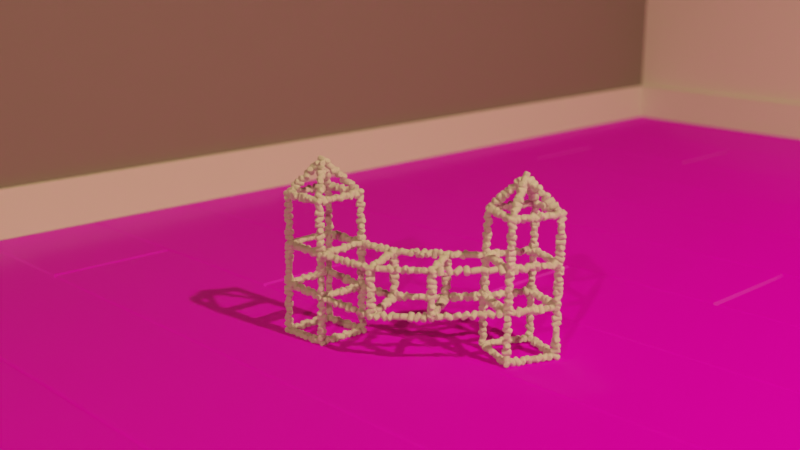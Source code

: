 # Source: MarshmallowStick.blend  (saved by Blender 3.3.0; exported with 4.5.12 LTS)
import bpy
from mathutils import Matrix  # noqa: F401  (used for matrix-valued properties, if any)

bpy.ops.wm.read_factory_settings(use_empty=True)
scene = bpy.context.scene
scene.name = 'Scene'

# ---- collections
col_collection = bpy.data.collections.new('Collection'); scene.collection.children.link(col_collection)

# ---- images (referenced by path relative to the original .blend; pixels are not part of the script)
import os
ASSET_DIR = os.environ.get("B2B_ASSET_DIR", "")  # directory of the original .blend (textures are referenced by path, not embedded)
HERE = os.path.dirname(os.path.abspath(__file__))  # packed textures are extracted next to this script under _unpacked/

def load_image(name, relpath, width, height, colorspace="sRGB"):
    """Load a texture the original file referenced (path relative to the .blend, or extracted next to this script)."""
    p = next((c for c in (os.path.join(HERE, relpath), os.path.join(ASSET_DIR, relpath)) if relpath and os.path.exists(c)), "")
    if p:
        img = bpy.data.images.load(p, check_existing=True)
        img.name = name
    else:  # same state as the original file: an image datablock whose file is absent (Cycles renders it pink)
        img = bpy.data.images.new(name, width, height)
        img.source = "FILE"
        img.filepath = "//" + (relpath or name)
    img.colorspace_settings.name = colorspace
    return img
img_wood060_2k_displacement_png = load_image('Wood060_2K_Displacement.png', 'Wood060_2K_Displacement.png', 1024, 1024, 'Non-Color')
img_wood060_2k_color_png = load_image('Wood060_2K_Color.png', 'Wood060_2K_Color.png', 1024, 1024, 'sRGB')
img_wood060_2k_roughness_png = load_image('Wood060_2K_Roughness.png', 'Wood060_2K_Roughness.png', 1024, 1024, 'Non-Color')
img_wood060_2k_normaldx_png = load_image('Wood060_2K_NormalDX.png', 'Wood060_2K_NormalDX.png', 1024, 1024, 'Non-Color')
img_wood060_2k_ambientocclusion_png = load_image('Wood060_2K_AmbientOcclusion.png', 'Wood060_2K_AmbientOcclusion.png', 1024, 1024, 'Non-Color')

# ---- materials (node trees are filled in below, after node groups)
mat_material_004 = bpy.data.materials.new('Material.004')
mat_material_002 = bpy.data.materials.new('Material.002')
mat_material_003 = bpy.data.materials.new('Material.003')
mat_material_005 = bpy.data.materials.new('Material.005')

# ---- node groups
ng_marshmallows_and_toothpicks = bpy.data.node_groups.new('Marshmallows and Toothpicks', 'GeometryNodeTree')
_s = ng_marshmallows_and_toothpicks.interface.new_socket(name='Geometry', in_out='OUTPUT', socket_type='NodeSocketGeometry')
_s = ng_marshmallows_and_toothpicks.interface.new_socket(name='Mesh Geometry', in_out='INPUT', socket_type='NodeSocketGeometry')
_s = ng_marshmallows_and_toothpicks.interface.new_socket(name='Marshmallow', in_out='INPUT', socket_type='NodeSocketMaterial')
_s = ng_marshmallows_and_toothpicks.interface.new_socket(name='Marshmallow Rotation', in_out='INPUT', socket_type='NodeSocketVector')
_s.subtype = 'EULER'
_s = ng_marshmallows_and_toothpicks.interface.new_socket(name='Marshmallow Radius', in_out='INPUT', socket_type='NodeSocketFloat')
_s.subtype = 'DISTANCE'
_s.default_value = 0.00635
_s.min_value = 0.0
_s = ng_marshmallows_and_toothpicks.interface.new_socket(name='Marshmallow Height', in_out='INPUT', socket_type='NodeSocketFloat')
_s.subtype = 'DISTANCE'
_s.default_value = 0.0127
_s.min_value = 0.0
_s = ng_marshmallows_and_toothpicks.interface.new_socket(name='Marshmallow Size Variation', in_out='INPUT', socket_type='NodeSocketFloat')
_s = ng_marshmallows_and_toothpicks.interface.new_socket(name='Toothpick Max Length', in_out='INPUT', socket_type='NodeSocketFloat')
_s.subtype = 'DISTANCE'
_s.default_value = 0.04
_s.min_value = 0.01
_s = ng_marshmallows_and_toothpicks.interface.new_socket(name='Toothpick Radius', in_out='INPUT', socket_type='NodeSocketFloat')
_s.subtype = 'DISTANCE'
_s.default_value = 0.002
_s.min_value = 0.0
_s = ng_marshmallows_and_toothpicks.interface.new_socket(name='Toothpick Sides', in_out='INPUT', socket_type='NodeSocketInt')
_s = ng_marshmallows_and_toothpicks.interface.new_socket(name='Toothpick', in_out='INPUT', socket_type='NodeSocketMaterial')
ng_marshmallows_and_toothpicks.is_modifier = True
_N = ng_marshmallows_and_toothpicks.nodes; _L = ng_marshmallows_and_toothpicks.links
n0 = _N.new('GeometryNodeStoreNamedAttribute'); n0.name = 'Store Named Attribute'; n0.location = (55, -514)
n0.data_type = 'FLOAT_VECTOR'
n0.domain = 'CORNER'
n0.inputs[2].default_value = 'uv_map'
n1 = _N.new('NodeFrame'); n1.name = 'Frame.001'; n1.location = (-1275, 687)
n1.label = 'Toothpicks'
n1.width = 2863
n1.label_size = 64
n2 = _N.new('NodeFrame'); n2.name = 'Frame'; n2.location = (-605, -334)
n2.label = 'Marshmallow'
n2.width = 1799
n2.label_size = 64
n3 = _N.new('NodeFrame'); n3.name = 'Frame.002'; n3.location = (-2412, 329)
n3.label = 'Breakup Long Edges'
n3.width = 1070
n3.label_size = 64
n4 = _N.new('NodeReroute'); n4.name = 'Reroute.002'; n4.location = (-1112, -201)
n4.width = 16
n4.socket_idname = 'NodeSocketMaterial'
n5 = _N.new('NodeReroute'); n5.name = 'Reroute.003'; n5.location = (-1131, -238)
n5.width = 16
n5.socket_idname = 'NodeSocketMaterial'
n6 = _N.new('NodeReroute'); n6.name = 'Reroute'; n6.location = (-286, -58)
n6.width = 16
n6.socket_idname = 'NodeSocketMaterial'
n7 = _N.new('NodeReroute'); n7.name = 'Reroute.001'; n7.location = (908, -60)
n7.width = 16
n7.socket_idname = 'NodeSocketMaterial'
n8 = _N.new('NodeReroute'); n8.name = 'Reroute.004'; n8.location = (893, -311)
n8.width = 16
n8.socket_idname = 'NodeSocketMaterial'
n9 = _N.new('GeometryNodeJoinGeometry'); n9.name = 'Join Geometry'; n9.location = (1747, -229)
n9.hide = True
n10 = _N.new('NodeGroupOutput'); n10.name = 'Group Output'; n10.location = (2049, -211)
n11 = _N.new('NodeReroute'); n11.name = 'Reroute.007'; n11.location = (-654, -310)
n11.width = 16
n11.socket_idname = 'NodeSocketMaterial'
n12 = _N.new('GeometryNodeSetMaterial'); n12.name = 'Set Material'; n12.location = (2694, -529)
n13 = _N.new('GeometryNodeSetShadeSmooth'); n13.name = 'Set Shade Smooth.001'; n13.location = (2377, -497)
n13.inputs[2].default_value = False
n14 = _N.new('ShaderNodeMath'); n14.name = 'Math.002'; n14.location = (870, -184)
n14.operation = 'ABSOLUTE'
n15 = _N.new('ShaderNodeMath'); n15.name = 'Math'; n15.location = (702, -193)
n15.operation = 'SUBTRACT'
n16 = _N.new('ShaderNodeMath'); n16.name = 'Math.003'; n16.location = (1032, -184)
n16.operation = 'MULTIPLY'
n16.inputs[1].default_value = 2.0
n17 = _N.new('GeometryNodeSplineParameter'); n17.name = 'Spline Parameter'; n17.location = (535, -250)
n18 = _N.new('GeometryNodeResampleCurve'); n18.name = 'Resample Curve'; n18.location = (781, -30)
n18.keep_last_segment = False
n18.inputs[2].default_value = 12
n19 = _N.new('ShaderNodeMath'); n19.name = 'Math.001'; n19.location = (1193, -179)
n19.operation = 'SUBTRACT'
n19.inputs[0].default_value = 1.0
n20 = _N.new('GeometryNodeSetCurveRadius'); n20.name = 'Set Curve Radius'; n20.location = (1774, -52)
n21 = _N.new('GeometryNodeCurveToMesh'); n21.name = 'Curve to Mesh'; n21.location = (2019, -291)
n21.inputs[3].default_value = True
n22 = _N.new('NodeReroute'); n22.name = 'Reroute.005'; n22.location = (38, -577)
n22.width = 16
n22.socket_idname = 'NodeSocketGeometry'
n23 = _N.new('GeometryNodeMeshToCurve'); n23.name = 'Mesh to Curve'; n23.location = (527, -115)
n24 = _N.new('GeometryNodeInstanceOnPoints'); n24.name = 'Instance on Points'; n24.location = (1302, -170)
n25 = _N.new('GeometryNodeCurveToPoints'); n25.name = 'Curve to Points.001'; n25.location = (36, -30)
n26 = _N.new('GeometryNodeSetShadeSmooth'); n26.name = 'Set Shade Smooth'; n26.location = (1033, -396)
n27 = _N.new('GeometryNodeScaleElements'); n27.name = 'Scale Elements'; n27.location = (583, -398)
n27.inputs[2].default_value = 0.72
n28 = _N.new('GeometryNodeSubdivisionSurface'); n28.name = 'Subdivision Surface'; n28.location = (802, -379)
n28.inputs[1].default_value = 2
n28.inputs[4].default_value = False
n29 = _N.new('GeometryNodeExtrudeMesh'); n29.name = 'Extrude Mesh'; n29.location = (400, -415)
n29.inputs[3].default_value = 0.0005
n30 = _N.new('FunctionNodeBooleanMath'); n30.name = 'Boolean Math'; n30.location = (233, -566)
n30.operation = 'OR'
n31 = _N.new('ShaderNodeMath'); n31.name = 'Math.006'; n31.location = (780, -603)
n31.operation = 'SUBTRACT'
n31.inputs[0].default_value = 1.0
n32 = _N.new('ShaderNodeMath'); n32.name = 'Math.007'; n32.location = (780, -767)
n32.inputs[0].default_value = 1.0
n33 = _N.new('FunctionNodeRandomValue'); n33.name = 'Random Value'; n33.location = (987, -627)
n34 = _N.new('GeometryNodeMergeByDistance'); n34.name = 'Merge by Distance'; n34.location = (254, -45)
n34.inputs[2].default_value = 0.0001
n35 = _N.new('GeometryNodeSetMaterial'); n35.name = 'Set Material.001'; n35.location = (1629, -58)
n36 = _N.new('NodeReroute'); n36.name = 'Reroute.008'; n36.location = (154, -859)
n36.width = 16
n36.socket_idname = 'NodeSocketFloat'
n37 = _N.new('GeometryNodeMeshCylinder'); n37.name = 'Cylinder'; n37.location = (30, -514)
n37.inputs[0].default_value = 12
n38 = _N.new('GeometryNodeSubdivideCurve'); n38.name = 'Subdivide Curve'; n38.location = (900, -30)
n39 = _N.new('GeometryNodeMeshToCurve'); n39.name = 'Mesh to Curve.001'; n39.location = (247, -71)
n40 = _N.new('ShaderNodeMath'); n40.name = 'Math.004'; n40.location = (460, -169)
n40.operation = 'DIVIDE'
n41 = _N.new('ShaderNodeMath'); n41.name = 'Math.005'; n41.location = (680, -158)
n41.operation = 'SUBTRACT'
n41.inputs[1].default_value = 0.05
n42 = _N.new('GeometryNodeSplineLength'); n42.name = 'Spline Length'; n42.location = (232, -227)
n43 = _N.new('GeometryNodeCurvePrimitiveCircle'); n43.name = 'Curve Circle'; n43.location = (1477, -530)
n44 = _N.new('ShaderNodeFloatCurve'); n44.name = 'Float Curve'; n44.location = (1387, -185)
_c = n44.mapping.curves[0]
while len(_c.points) > 2: _c.points.remove(_c.points[-1])
_c.points[0].location = (0.0, 0.1125); _c.points[0].handle_type = 'AUTO'
_c.points[1].location = (0.18409, 0.13125); _c.points[1].handle_type = 'VECTOR'
_p = _c.points.new(0.50909, 1.0); _p.handle_type = 'VECTOR'
_p = _c.points.new(1.0, 1.0); _p.handle_type = 'AUTO'
n44.mapping.update()
n45 = _N.new('NodeGroupInput'); n45.name = 'Group Input'; n45.location = (-2699, -143)
n46 = _N.new('GeometryNodeCurveToMesh'); n46.name = 'Curve to Mesh.002'; n46.location = (73, -439)
n47 = _N.new('GeometryNodeDuplicateElements'); n47.name = 'Duplicate Elements.001'; n47.location = (30, -68)
n47.domain = 'EDGE'
n48 = _N.new('GeometryNodeDuplicateElements'); n48.name = 'Duplicate Elements'; n48.location = (294, -212)
n48.domain = 'EDGE'
n49 = _N.new('GeometryNodeInputNamedAttribute'); n49.name = 'Named Attribute'; n49.location = (1994, -291)
n49.inputs[0].default_value = 'radius'
n50 = _N.new('GeometryNodeSwitch'); n50.name = 'Switch'; n50.location = (1994, -291)
n50.input_type = 'FLOAT'
n50.inputs[1].default_value = 1.0
n0.parent = n2
n12.parent = n1
n13.parent = n1
n14.parent = n1
n15.parent = n1
n16.parent = n1
n17.parent = n1
n18.parent = n1
n19.parent = n1
n20.parent = n1
n21.parent = n1
n22.parent = n1
n23.parent = n1
n24.parent = n2
n25.parent = n2
n26.parent = n2
n27.parent = n2
n28.parent = n2
n29.parent = n2
n30.parent = n2
n31.parent = n2
n32.parent = n2
n33.parent = n2
n34.parent = n2
n35.parent = n2
n36.parent = n2
n37.parent = n2
n38.parent = n3
n39.parent = n3
n40.parent = n3
n41.parent = n3
n42.parent = n3
n43.parent = n1
n44.parent = n1
n46.parent = n1
n47.parent = n3
n48.parent = n1
n49.parent = n1
n50.parent = n1
_L.new(n9.outputs[0], n10.inputs[0])
_L.new(n34.outputs[0], n24.inputs[0])
_L.new(n26.outputs[0], n24.inputs[2])
_L.new(n37.outputs[1], n30.inputs[0])
_L.new(n37.outputs[3], n30.inputs[1])
_L.new(n0.outputs[0], n29.inputs[0])
_L.new(n30.outputs[0], n29.inputs[1])
_L.new(n29.outputs[0], n27.inputs[0])
_L.new(n29.outputs[1], n27.inputs[1])
_L.new(n27.outputs[0], n28.inputs[0])
_L.new(n48.outputs[0], n23.inputs[0])
_L.new(n20.outputs[0], n21.inputs[0])
_L.new(n43.outputs[0], n21.inputs[1])
_L.new(n12.outputs[0], n9.inputs[0])
_L.new(n28.outputs[0], n26.inputs[0])
_L.new(n21.outputs[0], n13.inputs[0])
_L.new(n18.outputs[0], n20.inputs[0])
_L.new(n44.outputs[0], n20.inputs[2])
_L.new(n17.outputs[0], n15.inputs[0])
_L.new(n16.outputs[0], n19.inputs[1])
_L.new(n15.outputs[0], n14.inputs[0])
_L.new(n14.outputs[0], n16.inputs[0])
_L.new(n23.outputs[0], n18.inputs[0])
_L.new(n19.outputs[0], n44.inputs[1])
_L.new(n35.outputs[0], n9.inputs[0])
_L.new(n13.outputs[0], n12.inputs[0])
_L.new(n24.outputs[0], n35.inputs[0])
_L.new(n7.outputs[0], n12.inputs[2])
_L.new(n8.outputs[0], n35.inputs[2])
_L.new(n6.outputs[0], n7.inputs[0])
_L.new(n45.outputs[9], n4.inputs[0])
_L.new(n45.outputs[1], n5.inputs[0])
_L.new(n45.outputs[2], n24.inputs[5])
_L.new(n47.outputs[0], n39.inputs[0])
_L.new(n22.outputs[0], n46.inputs[0])
_L.new(n39.outputs[0], n38.inputs[0])
_L.new(n38.outputs[0], n22.inputs[0])
_L.new(n22.outputs[0], n25.inputs[0])
_L.new(n25.outputs[0], n34.inputs[0])
_L.new(n45.outputs[0], n47.inputs[0])
_L.new(n41.outputs[0], n38.inputs[1])
_L.new(n42.outputs[0], n40.inputs[0])
_L.new(n40.outputs[0], n41.inputs[0])
_L.new(n45.outputs[6], n40.inputs[1])
_L.new(n45.outputs[3], n37.inputs[3])
_L.new(n45.outputs[4], n37.inputs[4])
_L.new(n45.outputs[7], n43.inputs[4])
_L.new(n31.outputs[0], n33.inputs[0])
_L.new(n32.outputs[0], n33.inputs[1])
_L.new(n36.outputs[0], n31.inputs[1])
_L.new(n36.outputs[0], n32.inputs[1])
_L.new(n31.outputs[0], n33.inputs[2])
_L.new(n32.outputs[0], n33.inputs[3])
_L.new(n33.outputs[1], n24.inputs[6])
_L.new(n4.outputs[0], n6.inputs[0])
_L.new(n11.outputs[0], n8.inputs[0])
_L.new(n5.outputs[0], n11.inputs[0])
_L.new(n45.outputs[5], n36.inputs[0])
_L.new(n45.outputs[8], n43.inputs[0])
_L.new(n46.outputs[0], n48.inputs[0])
_L.new(n37.outputs[0], n0.inputs[0])
_L.new(n37.outputs[4], n0.inputs[3])
_L.new(n49.outputs[1], n50.inputs[0])
_L.new(n49.outputs[0], n50.inputs[2])
_L.new(n50.outputs[0], n21.inputs[2])
n10.is_active_output = True
ng_geometry_nodes = bpy.data.node_groups.new('Geometry Nodes', 'GeometryNodeTree')
_s = ng_geometry_nodes.interface.new_socket(name='Geometry', in_out='OUTPUT', socket_type='NodeSocketGeometry')
_s = ng_geometry_nodes.interface.new_socket(name='Geometry', in_out='INPUT', socket_type='NodeSocketGeometry')
ng_geometry_nodes.is_modifier = True
_N = ng_geometry_nodes.nodes; _L = ng_geometry_nodes.links
n0 = _N.new('NodeGroupOutput'); n0.name = 'Group Output'; n0.location = (1613, 112)
n1 = _N.new('FunctionNodeRandomValue'); n1.name = 'Random Value'; n1.location = (1019, 55)
n1.data_type = 'FLOAT_VECTOR'
n1.inputs[0].default_value = (-3.142, -3.142, -3.142)
n1.inputs[1].default_value = (3.142, 3.142, 3.142)
n2 = _N.new('NodeGroupInput'); n2.name = 'Group Input'; n2.location = (1018, 147)
n3 = _N.new('GeometryNodeGroup'); n3.name = 'Group'; n3.location = (1204, 150)
n3.width = 328
n3.node_tree = ng_marshmallows_and_toothpicks
n3.inputs[1].default_value = mat_material_002
n3.inputs[3].default_value = 0.00508
n3.inputs[4].default_value = 0.0127
n3.inputs[5].default_value = 0.01
n3.inputs[6].default_value = 0.0762
n3.inputs[7].default_value = 0.002
n3.inputs[8].default_value = 6
n3.inputs[9].default_value = mat_material_004
_L.new(n2.outputs[0], n3.inputs[0])
_L.new(n3.outputs[0], n0.inputs[0])
_L.new(n1.outputs[0], n3.inputs[2])
n0.is_active_output = True

# ---- material node trees
mat_material_004.use_nodes = True; mat_material_004.node_tree.nodes.clear()
_N = mat_material_004.node_tree.nodes; _L = mat_material_004.node_tree.links
n0 = _N.new('NodeFrame'); n0.name = 'Frame'; n0.location = (-1324, 387)
n0.label = 'Mapping'
n0.width = 400
n1 = _N.new('NodeFrame'); n1.name = 'Frame.001'; n1.location = (-682, 587)
n1.label = 'Textures'
n1.width = 358
n2 = _N.new('ShaderNodeOutputMaterial'); n2.name = 'Material Output'; n2.location = (494, 300)
n3 = _N.new('ShaderNodeTexImage'); n3.name = 'Image Texture'; n3.location = (88, -1150)
n3.label = 'Displacement'
n3.image = img_wood060_2k_displacement_png
n3.projection = 'BOX'
n4 = _N.new('ShaderNodeTexImage'); n4.name = 'Image Texture.001'; n4.location = (88, -310)
n4.label = 'Base Color'
n4.image = img_wood060_2k_color_png
n4.projection = 'BOX'
n5 = _N.new('ShaderNodeTexImage'); n5.name = 'Image Texture.002'; n5.location = (88, -590)
n5.label = 'Roughness'
n5.image = img_wood060_2k_roughness_png
n5.projection = 'BOX'
n6 = _N.new('ShaderNodeTexImage'); n6.name = 'Image Texture.003'; n6.location = (88, -870)
n6.label = 'Normal'
n6.image = img_wood060_2k_normaldx_png
n6.projection = 'BOX'
n7 = _N.new('ShaderNodeTexImage'); n7.name = 'Image Texture.004'; n7.location = (88, -30)
n7.label = 'Ambient Occlusion'
n7.image = img_wood060_2k_ambientocclusion_png
n7.projection = 'BOX'
n8 = _N.new('ShaderNodeMapping'); n8.name = 'Mapping'; n8.location = (230, -30)
n9 = _N.new('NodeReroute'); n9.name = 'Reroute'; n9.location = (38, -700)
n9.width = 16
n9.socket_idname = 'NodeSocketVector'
n10 = _N.new('ShaderNodeBsdfPrincipled'); n10.name = 'Principled BSDF'; n10.location = (204, 300)
n10.distribution = 'GGX'
n10.subsurface_method = 'RANDOM_WALK_SKIN'
n10.inputs[3].default_value = 1.45
n10.inputs[27].default_value = (0.0, 0.0, 0.0, 1.0)
n10.inputs[28].default_value = 1.0
n11 = _N.new('ShaderNodeBrightContrast'); n11.name = 'Bright/Contrast'; n11.location = (-16, 259)
n11.inputs[1].default_value = 0.19
n12 = _N.new('ShaderNodeHueSaturation'); n12.name = 'Hue Saturation Value'; n12.location = (-246, 259)
n12.mute = True
n12.inputs[0].default_value = 0.58
n13 = _N.new('ShaderNodeTexCoord'); n13.name = 'Texture Coordinate'; n13.location = (30, -30)
n3.parent = n1
n4.parent = n1
n5.parent = n1
n6.parent = n1
n7.parent = n1
n8.parent = n0
n9.parent = n1
n13.parent = n0
_L.new(n10.outputs[0], n2.inputs[0])
_L.new(n11.outputs[0], n10.inputs[0])
_L.new(n5.outputs[0], n10.inputs[2])
_L.new(n9.outputs[0], n7.inputs[0])
_L.new(n9.outputs[0], n4.inputs[0])
_L.new(n9.outputs[0], n5.inputs[0])
_L.new(n9.outputs[0], n6.inputs[0])
_L.new(n9.outputs[0], n3.inputs[0])
_L.new(n8.outputs[0], n9.inputs[0])
_L.new(n4.outputs[0], n12.inputs[4])
_L.new(n12.outputs[0], n11.inputs[0])
_L.new(n13.outputs[0], n8.inputs[0])
n2.is_active_output = True
mat_material_002.use_nodes = True; mat_material_002.node_tree.nodes.clear()
_N = mat_material_002.node_tree.nodes; _L = mat_material_002.node_tree.links
n0 = _N.new('ShaderNodeBsdfPrincipled'); n0.name = 'Principled BSDF'; n0.location = (10, 300)
n0.distribution = 'GGX'
n0.subsurface_method = 'RANDOM_WALK_SKIN'
n0.inputs[2].default_value = 1.0
n0.inputs[3].default_value = 1.45
n0.inputs[13].default_value = 0.1222
n0.inputs[27].default_value = (0.0, 0.0, 0.0, 1.0)
n0.inputs[28].default_value = 1.0
n1 = _N.new('ShaderNodeOutputMaterial'); n1.name = 'Material Output'; n1.location = (300, 300)
n2 = _N.new('ShaderNodeTexNoise'); n2.name = 'Musgrave Texture'; n2.location = (-376, -89)
n2.width = 150
n2.normalize = False
n2.inputs[2].default_value = 75.9
n2.inputs[3].default_value = 1.0
n2.inputs[4].default_value = 0.25
n3 = _N.new('ShaderNodeBump'); n3.name = 'Bump'; n3.location = (-195, -105)
n3.inputs[0].default_value = 0.4083
n3.inputs[1].default_value = 1.0
n3.inputs[2].default_value = 1.0
_L.new(n0.outputs[0], n1.inputs[0])
_L.new(n2.outputs[0], n3.inputs[3])
_L.new(n3.outputs[0], n0.inputs[5])
n1.is_active_output = True
mat_material_003.use_nodes = True; mat_material_003.node_tree.nodes.clear()
_N = mat_material_003.node_tree.nodes; _L = mat_material_003.node_tree.links
n0 = _N.new('ShaderNodeOutputMaterial'); n0.name = 'Material Output'; n0.location = (300, 300)
n1 = _N.new('ShaderNodeBsdfPrincipled'); n1.name = 'Principled BSDF'; n1.location = (10, 300)
n1.distribution = 'GGX'
n1.subsurface_method = 'RANDOM_WALK_SKIN'
n1.inputs[3].default_value = 1.45
n1.inputs[27].default_value = (0.0, 0.0, 0.0, 1.0)
n1.inputs[28].default_value = 1.0
n2 = _N.new('ShaderNodeTexImage'); n2.name = 'Image Texture'; n2.location = (88, -1150)
n2.label = 'Displacement'
n2.image = img_wood060_2k_displacement_png
n3 = _N.new('ShaderNodeDisplacement'); n3.name = 'Displacement'; n3.location = (110, -400)
n3.inputs[2].default_value = 0.1
n4 = _N.new('ShaderNodeTexImage'); n4.name = 'Image Texture.001'; n4.location = (88, -310)
n4.label = 'Base Color'
n4.image = img_wood060_2k_color_png
n5 = _N.new('ShaderNodeTexImage'); n5.name = 'Image Texture.002'; n5.location = (88, -590)
n5.label = 'Roughness'
n5.image = img_wood060_2k_roughness_png
n6 = _N.new('ShaderNodeTexImage'); n6.name = 'Image Texture.003'; n6.location = (88, -870)
n6.label = 'Normal'
n6.image = img_wood060_2k_normaldx_png
n7 = _N.new('ShaderNodeNormalMap'); n7.name = 'Normal Map'; n7.location = (-240, -340)
n7.inputs[0].default_value = 0.1
n8 = _N.new('ShaderNodeTexImage'); n8.name = 'Image Texture.004'; n8.location = (88, -30)
n8.label = 'Ambient Occlusion'
n8.image = img_wood060_2k_ambientocclusion_png
n9 = _N.new('ShaderNodeMapping'); n9.name = 'Mapping'; n9.location = (230, -30)
n10 = _N.new('NodeReroute'); n10.name = 'Reroute'; n10.location = (38, -700)
n10.width = 16
n10.socket_idname = 'NodeSocketVector'
n11 = _N.new('ShaderNodeTexCoord'); n11.name = 'Texture Coordinate'; n11.location = (30, -30)
n12 = _N.new('NodeFrame'); n12.name = 'Frame'; n12.location = (-1270, 330)
n12.label = 'Mapping'
n12.width = 400
n13 = _N.new('NodeFrame'); n13.name = 'Frame.001'; n13.location = (-628, 530)
n13.label = 'Textures'
n13.width = 358
n2.parent = n13
n4.parent = n13
n5.parent = n13
n6.parent = n13
n8.parent = n13
n9.parent = n12
n10.parent = n13
n11.parent = n12
_L.new(n1.outputs[0], n0.inputs[0])
_L.new(n2.outputs[0], n3.inputs[0])
_L.new(n3.outputs[0], n0.inputs[2])
_L.new(n4.outputs[0], n1.inputs[0])
_L.new(n5.outputs[0], n1.inputs[2])
_L.new(n6.outputs[0], n7.inputs[1])
_L.new(n7.outputs[0], n1.inputs[5])
_L.new(n10.outputs[0], n8.inputs[0])
_L.new(n10.outputs[0], n4.inputs[0])
_L.new(n10.outputs[0], n5.inputs[0])
_L.new(n10.outputs[0], n6.inputs[0])
_L.new(n10.outputs[0], n2.inputs[0])
_L.new(n9.outputs[0], n10.inputs[0])
_L.new(n11.outputs[2], n9.inputs[0])
n0.is_active_output = True
mat_material_005.use_nodes = True; mat_material_005.node_tree.nodes.clear()
_N = mat_material_005.node_tree.nodes; _L = mat_material_005.node_tree.links
n0 = _N.new('ShaderNodeBsdfPrincipled'); n0.name = 'Principled BSDF'; n0.location = (10, 300)
n0.distribution = 'GGX'
n0.subsurface_method = 'RANDOM_WALK_SKIN'
n0.inputs[0].default_value = (0.214, 0.214, 0.214, 1.0)
n0.inputs[3].default_value = 1.45
n0.inputs[27].default_value = (0.0, 0.0, 0.0, 1.0)
n0.inputs[28].default_value = 1.0
n1 = _N.new('ShaderNodeOutputMaterial'); n1.name = 'Material Output'; n1.location = (300, 300)
_L.new(n0.outputs[0], n1.inputs[0])
n1.is_active_output = True

# ---- world
world_world = bpy.data.worlds.new('World'); scene.world = world_world
world_world.use_nodes = True; world_world.node_tree.nodes.clear()
_N = world_world.node_tree.nodes; _L = world_world.node_tree.links
n0 = _N.new('ShaderNodeOutputWorld'); n0.name = 'World Output'; n0.location = (300, 300)
n1 = _N.new('ShaderNodeBackground'); n1.name = 'Background'; n1.location = (10, 300)
n1.inputs[0].default_value = (0.0, 0.0, 0.0, 1.0)
_L.new(n1.outputs[0], n0.inputs[0])
n0.is_active_output = True
world_world.color = (0.05088, 0.05088, 0.05088)
world_world.use_sun_shadow = False
world_world.sun_shadow_jitter_overblur = 0.0

# ---- cameras
cam_camera = bpy.data.cameras.new('Camera')
cam_camera.clip_end = 100.0
cam_camera.ortho_scale = 7.314
cam_camera.dof.use_dof = True

# ---- lights
light_light = bpy.data.lights.new('Light', 'AREA')
light_light.transmission_factor = 0.0
light_light.energy = 78.54
light_light.shadow_soft_size = 0.1
light_light.shadow_maximum_resolution = 0.006
light_light.use_absolute_resolution = True
light_light.shape = 'DISK'
light_light.size = 0.1
light_light.size_y = 0.1
light_light.use_nodes = True; light_light.node_tree.nodes.clear()
_N = light_light.node_tree.nodes; _L = light_light.node_tree.links
n0 = _N.new('ShaderNodeEmission'); n0.name = 'Emission'; n0.location = (10, 300)
n1 = _N.new('ShaderNodeOutputLight'); n1.name = 'Light Output'; n1.location = (300, 300)
n2 = _N.new('ShaderNodeBlackbody'); n2.name = 'Blackbody'; n2.location = (-190, 280)
n2.inputs[0].default_value = 3500.0
_L.new(n0.outputs[0], n1.inputs[0])
_L.new(n2.outputs[0], n0.inputs[0])
n1.is_active_output = True
light_light_001 = bpy.data.lights.new('Light.001', 'AREA')
light_light_001.transmission_factor = 0.0
light_light_001.energy = 78.54
light_light_001.shadow_soft_size = 0.1
light_light_001.shadow_maximum_resolution = 0.006
light_light_001.use_absolute_resolution = True
light_light_001.shape = 'DISK'
light_light_001.size = 0.1
light_light_001.size_y = 0.1
light_light_001.use_nodes = True; light_light_001.node_tree.nodes.clear()
_N = light_light_001.node_tree.nodes; _L = light_light_001.node_tree.links
n0 = _N.new('ShaderNodeEmission'); n0.name = 'Emission'; n0.location = (10, 300)
n1 = _N.new('ShaderNodeOutputLight'); n1.name = 'Light Output'; n1.location = (300, 300)
n2 = _N.new('ShaderNodeBlackbody'); n2.name = 'Blackbody'; n2.location = (-190, 280)
n2.inputs[0].default_value = 3500.0
_L.new(n0.outputs[0], n1.inputs[0])
_L.new(n2.outputs[0], n0.inputs[0])
n1.is_active_output = True
light_light_002 = bpy.data.lights.new('Light.002', 'AREA')
light_light_002.transmission_factor = 0.0
light_light_002.energy = 78.54
light_light_002.shadow_soft_size = 0.1
light_light_002.shadow_maximum_resolution = 0.006
light_light_002.use_absolute_resolution = True
light_light_002.shape = 'DISK'
light_light_002.size = 0.1
light_light_002.size_y = 0.1
light_light_002.use_nodes = True; light_light_002.node_tree.nodes.clear()
_N = light_light_002.node_tree.nodes; _L = light_light_002.node_tree.links
n0 = _N.new('ShaderNodeEmission'); n0.name = 'Emission'; n0.location = (10, 300)
n1 = _N.new('ShaderNodeOutputLight'); n1.name = 'Light Output'; n1.location = (300, 300)
n2 = _N.new('ShaderNodeBlackbody'); n2.name = 'Blackbody'; n2.location = (-190, 280)
n2.inputs[0].default_value = 3500.0
_L.new(n0.outputs[0], n1.inputs[0])
_L.new(n2.outputs[0], n0.inputs[0])
n1.is_active_output = True

# ---- meshes
me_cube = bpy.data.meshes.new('Cube')
me_cube.from_pydata([(0.005019, -0.01632, -0.01831), (0.007762, 0.06286, -0.01775), (0.08375, -0.01637, -0.0174), (0.08675, 0.06305, -0.01742), (0.006781, -0.01637, 0.05788), (0.007759, 0.06277, 0.05963), (0.08456, -0.01637, 0.05362), (0.08462, 0.06305, 0.05339), (0.04334, 0.02327, 0.2505), (0.01056, -0.01637, 0.1219), (0.01031, 0.06277, 0.1229), (0.08449, -0.01637, 0.1195), (0.08523, 0.06305, 0.1222), (0.009421, -0.01637, 0.1986), (0.009434, 0.06277, 0.1987), (0.08191, -0.01637, 0.1993), (0.08321, 0.06305, 0.1993), (0.04334, 0.02327, 0.2505), (0.04334, 0.02327, 0.2505), (0.04334, 0.02327, 0.2505), (0.1797, -0.003643, 0.04575), (0.1526, 0.06821, 0.05189), (0.1777, -0.003643, 0.1168), (0.1516, 0.06821, 0.1215), (0.2576, 0.0398, 0.05296), (0.2191, 0.1091, 0.05741), (0.2585, 0.0398, 0.1215), (0.2215, 0.1091, 0.1239), (0.259, 0.1486, 0.05996), (0.2619, 0.1486, 0.124), (0.3318, 0.1185, -0.01606), (0.2587, 0.1489, -0.01574), (0.362, 0.1916, -0.01606), (0.2884, 0.2217, -0.01606), (0.3319, 0.1185, 0.05915), (0.362, 0.1916, 0.05853), (0.2886, 0.2217, 0.05874), (0.3138, 0.1702, 0.2462), (0.3338, 0.1185, 0.1237), (0.3629, 0.1916, 0.1235), (0.2904, 0.2217, 0.1231), (0.3351, 0.1185, 0.1956), (0.2643, 0.1489, 0.1947), (0.3638, 0.1916, 0.1965), (0.2918, 0.2217, 0.1952), (0.3138, 0.1702, 0.2462), (0.3138, 0.1702, 0.2462), (0.3138, 0.1702, 0.2462)], [], [(1, 0, 2, 3), (7, 6, 20, 21), (2, 0, 4, 6), (1, 3, 7, 5), (3, 2, 6, 7), (0, 1, 5, 4), (12, 11, 15, 16), (4, 5, 10, 9), (6, 4, 9, 11), (5, 7, 12, 10), (15, 13, 8, 18), (9, 10, 14, 13), (11, 9, 13, 15), (10, 12, 16, 14), (17, 19, 18, 8), (14, 16, 19, 17), (16, 15, 18, 19), (13, 14, 17, 8), (23, 21, 25, 27), (6, 11, 22, 20), (11, 12, 23, 22), (12, 7, 21, 23), (24, 26, 38, 34), (22, 23, 27, 26), (20, 22, 26, 24), (21, 20, 24, 25), (25, 24, 34, 28), (27, 25, 28, 29), (26, 27, 29, 38), (31, 30, 32, 33), (32, 30, 34, 35), (31, 33, 36, 28), (33, 32, 35, 36), (30, 31, 28, 34), (40, 39, 43, 44), (35, 34, 38, 39), (28, 36, 40, 29), (43, 41, 37, 46), (38, 29, 42, 41), (39, 38, 41, 43), (29, 40, 44, 42), (45, 47, 46, 37), (42, 44, 47, 45), (44, 43, 46, 47), (41, 42, 45, 37)])
_uv = me_cube.uv_layers.new(name='UVMap')
_uv.uv.foreach_set('vector', [0.125, 0.5, 0.125, 0.75, 0.375, 0.75, 0.375, 0.5, 0.375, 0.5, 0.375, 0.75, 0.375, 0.75, 0.375, 0.5, 0.375, 0.75, 0.125, 0.75, 0.125, 0.75, 0.375, 0.75, 0.125, 0.5, 0.375, 0.5, 0.375, 0.5, 0.125, 0.5, 0.375, 0.5, 0.375, 0.75, 0.375, 0.75, 0.375, 0.5, 0.125, 0.75, 0.125, 0.5, 0.125, 0.5, 0.125, 0.75, 0.375, 0.5, 0.375, 0.75, 0.375, 0.75, 0.375, 0.5, 0.125, 0.75, 0.125, 0.5, 0.125, 0.5, 0.125, 0.75, 0.375, 0.75, 0.125, 0.75, 0.125, 0.75, 0.375, 0.75, 0.125, 0.5, 0.375, 0.5, 0.375, 0.5, 0.125, 0.5, 0.375, 0.75, 0.125, 0.75, 0.125, 0.75, 0.375, 0.75, 0.125, 0.75, 0.125, 0.5, 0.125, 0.5, 0.125, 0.75, 0.375, 0.75, 0.125, 0.75, 0.125, 0.75, 0.375, 0.75, 0.125, 0.5, 0.375, 0.5, 0.375, 0.5, 0.125, 0.5, 0.125, 0.5, 0.375, 0.5, 0.375, 0.75, 0.125, 0.75, 0.125, 0.5, 0.375, 0.5, 0.375, 0.5, 0.125, 0.5, 0.375, 0.5, 0.375, 0.75, 0.375, 0.75, 0.375, 0.5, 0.125, 0.75, 0.125, 0.5, 0.125, 0.5, 0.125, 0.75, 0.375, 0.5, 0.375, 0.5, 0.375, 0.5, 0.375, 0.5, 0.375, 0.75, 0.375, 0.75, 0.375, 0.75, 0.375, 0.75, 0.375, 0.75, 0.375, 0.5, 0.375, 0.5, 0.375, 0.75, 0.375, 0.5, 0.375, 0.5, 0.375, 0.5, 0.375, 0.5, 0.375, 0.75, 0.375, 0.75, 0.375, 0.75, 0.375, 0.75, 0.375, 0.75, 0.375, 0.5, 0.375, 0.5, 0.375, 0.75, 0.375, 0.75, 0.375, 0.75, 0.375, 0.75, 0.375, 0.75, 0.375, 0.5, 0.375, 0.75, 0.375, 0.75, 0.375, 0.5, 0.375, 0.5, 0.375, 0.75, 0.375, 0.75, 0.375, 0.5, 0.375, 0.5, 0.375, 0.5, 0.375, 0.5, 0.375, 0.5, 0.375, 0.75, 0.375, 0.5, 0.375, 0.5, 0.375, 0.75, 0.125, 0.5, 0.125, 0.75, 0.375, 0.75, 0.375, 0.5, 0.375, 0.75, 0.125, 0.75, 0.125, 0.75, 0.375, 0.75, 0.125, 0.5, 0.375, 0.5, 0.375, 0.5, 0.125, 0.5, 0.375, 0.5, 0.375, 0.75, 0.375, 0.75, 0.375, 0.5, 0.125, 0.75, 0.125, 0.5, 0.125, 0.5, 0.125, 0.75, 0.375, 0.5, 0.375, 0.75, 0.375, 0.75, 0.375, 0.5, 0.375, 0.75, 0.125, 0.75, 0.125, 0.75, 0.375, 0.75, 0.125, 0.5, 0.375, 0.5, 0.375, 0.5, 0.125, 0.5, 0.375, 0.75, 0.125, 0.75, 0.125, 0.75, 0.375, 0.75, 0.125, 0.75, 0.125, 0.5, 0.125, 0.5, 0.125, 0.75, 0.375, 0.75, 0.125, 0.75, 0.125, 0.75, 0.375, 0.75, 0.125, 0.5, 0.375, 0.5, 0.375, 0.5, 0.125, 0.5, 0.125, 0.5, 0.375, 0.5, 0.375, 0.75, 0.125, 0.75, 0.125, 0.5, 0.375, 0.5, 0.375, 0.5, 0.125, 0.5, 0.375, 0.5, 0.375, 0.75, 0.375, 0.75, 0.375, 0.5, 0.125, 0.75, 0.125, 0.5, 0.125, 0.5, 0.125, 0.75])
me_cube.materials.append(mat_material_004)
me_cube.materials.append(mat_material_002)
me_cube.update()
me_plane = bpy.data.meshes.new('Plane')
me_plane.from_pydata([(-1.0, -1.0, 0.0), (1.0, -1.0, 0.0), (-1.0, 1.0, 0.0), (1.0, 1.0, 0.0), (-0.9942, -0.9676, 0.01153), (0.9942, -0.9676, 0.01153), (-0.9942, 0.9676, 0.01153), (0.9942, 0.9676, 0.01153)], [], [(0, 2, 3, 1), (4, 5, 7, 6), (0, 1, 5, 4), (1, 3, 7, 5), (2, 0, 4, 6), (3, 2, 6, 7)])
_uv = me_plane.uv_layers.new(name='UVMap')
_uv.uv.foreach_set('vector', [0.0, 0.0, 0.0, 1.0, 1.0, 1.0, 1.0, 0.0, 0.0, 0.0, 1.0, 0.0, 1.0, 1.0, 0.0, 1.0, 0.0, 0.0, 1.0, 0.0, 1.0, 0.0, 0.0, 0.0, 1.0, 0.0, 1.0, 1.0, 1.0, 1.0, 1.0, 0.0, 0.0, 1.0, 0.0, 0.0, 0.0, 0.0, 0.0, 1.0, 1.0, 1.0, 0.0, 1.0, 0.0, 1.0, 1.0, 1.0])
me_plane.materials.append(mat_material_003)
me_plane.update()
me_plane_001 = bpy.data.meshes.new('Plane.001')
me_plane_001.from_pydata([(-1.0, -1.0, 0.0), (1.0, -1.0, 0.0), (-1.0, 1.0, 0.0), (1.0, 1.0, 0.0)], [], [(0, 1, 3, 2)])
_uv = me_plane_001.uv_layers.new(name='UVMap')
_uv.uv.foreach_set('vector', [0.0, 0.0, 1.0, 0.0, 1.0, 1.0, 0.0, 1.0])
me_plane_001.update()
me_plane_002 = bpy.data.meshes.new('Plane.002')
me_plane_002.from_pydata([(-1.0, -1.0, 0.0), (1.0, -1.0, 0.0), (-1.0, 1.0, 0.0), (1.0, 1.0, 0.0)], [], [(0, 1, 3, 2)])
_uv = me_plane_002.uv_layers.new(name='UVMap')
_uv.uv.foreach_set('vector', [0.0, 0.0, 1.0, 0.0, 1.0, 1.0, 0.0, 1.0])
me_plane_002.materials.append(mat_material_005)
me_plane_002.update()
me_cube_001 = bpy.data.meshes.new('Cube.001')
me_cube_001.from_pydata([(-1.0, -4.365, -1.0), (-1.0, -4.365, 1.0), (-1.0, 4.365, -1.0), (-1.0, 4.365, 1.0), (1.0, -4.365, -1.0), (1.0, -4.365, 1.0), (1.0, 4.365, -1.0), (1.0, 4.365, 1.0), (-1.0, 4.352, 1.0), (1.0, 4.352, 1.0), (1.0, 4.352, -1.0), (-1.0, 4.352, -1.0), (967.0, 4.365, -1.0), (967.0, 4.365, 1.0), (967.0, 4.352, 1.0), (967.0, 4.352, -1.0)], [], [(0, 1, 8, 11), (2, 3, 7, 6), (6, 7, 13, 12), (4, 5, 1, 0), (2, 6, 10, 11), (7, 3, 8, 9), (12, 13, 14, 15), (9, 8, 1, 5), (10, 9, 5, 4), (11, 8, 3, 2), (11, 10, 4, 0), (9, 10, 15, 14), (7, 9, 14, 13), (10, 6, 12, 15)])
_uv = me_cube_001.uv_layers.new(name='UVMap')
_uv.uv.foreach_set('vector', [0.375, 0.0, 0.625, 0.0, 0.625, 0.2496, 0.375, 0.2496, 0.375, 0.25, 0.625, 0.25, 0.625, 0.5, 0.375, 0.5, 0.375, 0.5, 0.625, 0.5, 0.625, 0.5, 0.375, 0.5, 0.375, 0.75, 0.625, 0.75, 0.625, 1.0, 0.375, 1.0, 0.125, 0.5, 0.375, 0.5, 0.375, 0.5004, 0.125, 0.5004, 0.625, 0.5, 0.875, 0.5, 0.875, 0.5004, 0.625, 0.5004, 0.375, 0.5, 0.625, 0.5, 0.625, 0.5004, 0.375, 0.5004, 0.625, 0.5004, 0.875, 0.5004, 0.875, 0.75, 0.625, 0.75, 0.375, 0.5004, 0.625, 0.5004, 0.625, 0.75, 0.375, 0.75, 0.375, 0.2496, 0.625, 0.2496, 0.625, 0.25, 0.375, 0.25, 0.125, 0.5004, 0.375, 0.5004, 0.375, 0.75, 0.125, 0.75, 0.625, 0.5004, 0.375, 0.5004, 0.375, 0.5004, 0.625, 0.5004, 0.625, 0.5, 0.625, 0.5004, 0.625, 0.5004, 0.625, 0.5, 0.375, 0.5004, 0.375, 0.5, 0.375, 0.5, 0.375, 0.5004])
me_cube_001.update()

# ---- objects
ob_light = bpy.data.objects.new('Light', light_light)
ob_camera = bpy.data.objects.new('Camera', cam_camera)
ob_cube = bpy.data.objects.new('Cube', me_cube)
ob_plane = bpy.data.objects.new('Plane', me_plane)
ob_plane_001 = bpy.data.objects.new('Plane.001', me_plane_001)
ob_plane_002 = bpy.data.objects.new('Plane.002', me_plane_002)
ob_light_001 = bpy.data.objects.new('Light.001', light_light_001)
ob_light_002 = bpy.data.objects.new('Light.002', light_light_002)
ob_empty = bpy.data.objects.new('Empty', None)
ob_cube_001 = bpy.data.objects.new('Cube.001', me_cube_001)

# ---- transforms, parenting, visibility, modifiers, constraints
ob_light.location = (2.358, 0.2218, 2.438)
ob_light.lock_rotations_4d = False
ob_light.empty_display_type = 'ARROWS'
ob_light.color = (0.0, 0.0, 0.0, 0.0)
ob_light.lineart.crease_threshold = 0.0
ob_camera.location = (1.294, -1.019, 0.6073)
ob_camera.rotation_euler = (1.309, -0.00353, 0.8056)
ob_camera.lock_rotations_4d = False
ob_camera.empty_display_type = 'ARROWS'
ob_camera.color = (0.0, 0.0, 0.0, 0.0)
ob_camera.display_type = 'WIRE'
ob_camera.lineart.crease_threshold = 0.0
ob_cube.location = (0.0, 0.0, 0.02241)
_m = ob_cube.modifiers.new('GeometryNodes', 'NODES')
_m.node_group = ng_geometry_nodes
ob_plane.location = (-4.225, -0.7535, -0.006485)
ob_plane.scale = (0.9383, 0.1213, 0.6188)
_m = ob_plane.modifiers.new('Array', 'ARRAY')
_m.count = 4
_m.use_object_offset = True
_m = ob_plane.modifiers.new('Array.001', 'ARRAY')
_m.count = 13
_m.relative_offset_displace = (0.04, 1.0, 0.0)
ob_plane_001.location = (0.4862, 2.113, 0.0)
ob_plane_001.rotation_euler = (1.571, -0.0, 0.0)
ob_plane_001.scale = (4.042, 4.042, 4.042)
ob_plane_002.location = (-0.8058, -1.691, 0.0)
ob_plane_002.rotation_euler = (1.571, -0.0, -1.571)
ob_plane_002.scale = (4.042, 4.042, 4.042)
ob_light_001.location = (2.358, -3.718, 2.438)
ob_light_001.lock_rotations_4d = False
ob_light_001.empty_display_type = 'ARROWS'
ob_light_001.color = (0.0, 0.0, 0.0, 0.0)
ob_light_001.lineart.crease_threshold = 0.0
ob_light_002.location = (2.358, -8.379, 2.438)
ob_light_002.lock_rotations_4d = False
ob_light_002.empty_display_type = 'ARROWS'
ob_light_002.color = (0.0, 0.0, 0.0, 0.0)
ob_light_002.lineart.crease_threshold = 0.0
ob_empty.location = (0.02219, 0.003865, 0.1212)
ob_cube_001.location = (-0.7984, -2.253, 0.05278)
ob_cube_001.scale = (0.00635, 1.0, 0.0508)
cam_camera.dof.focus_object = ob_empty

# ---- collection membership
col_collection.objects.link(ob_light)
col_collection.objects.link(ob_camera)
col_collection.objects.link(ob_cube)
col_collection.objects.link(ob_plane)
col_collection.objects.link(ob_plane_001)
col_collection.objects.link(ob_plane_002)
col_collection.objects.link(ob_light_001)
col_collection.objects.link(ob_light_002)
col_collection.objects.link(ob_empty)
col_collection.objects.link(ob_cube_001)

# ---- scene / render settings (as saved in the file)
scene.camera = ob_camera
scene.frame_start = 1; scene.frame_end = 250; scene.frame_set(1)
scene.render.engine = 'CYCLES'
scene.cycles.sampling_pattern = 'TABULATED_SOBOL'
scene.cycles.use_light_tree = False
scene.view_settings.view_transform = 'Filmic'
bpy.context.view_layer.update()
